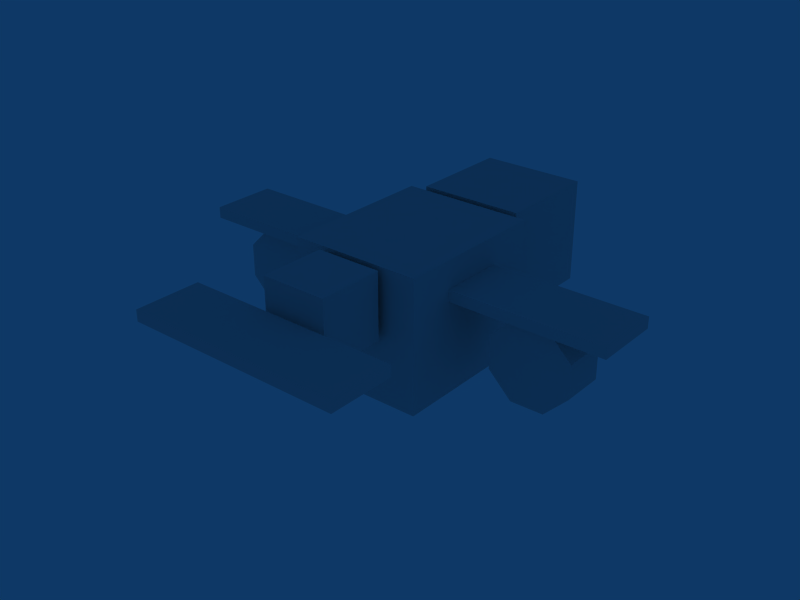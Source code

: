 # Source: cod-mother.blend  (saved by Blender 2.49.2; exported with 4.5.12 LTS)
import bpy
from mathutils import Matrix  # noqa: F401  (used for matrix-valued properties, if any)

bpy.ops.wm.read_factory_settings(use_empty=True)
scene = bpy.context.scene
scene.name = 'Scene'

# ---- collections
col_collection_1 = bpy.data.collections.new('Collection 1'); scene.collection.children.link(col_collection_1)

# ---- world
world_world = bpy.data.worlds.new('World'); scene.world = world_world
world_world.color = (0.05656, 0.2208, 0.4)
world_world.use_sun_shadow = False
world_world.sun_shadow_jitter_overblur = 0.0
world_world.cycles.sampling_method = 'MANUAL'
world_world.cycles.sample_map_resolution = 256

# ---- meshes
me_cube_004 = bpy.data.meshes.new('Cube.004')
me_cube_004.from_pydata([(-0.08244, -0.1789, 0.07115), (-0.08242, -0.1289, 0.07115), (0.08244, -0.129, 0.07115), (0.08242, -0.179, 0.07115), (-0.08244, -0.1789, 0.07964), (-0.08242, -0.1289, 0.07964), (0.08244, -0.129, 0.07964), (0.08242, -0.179, 0.07964), (0.025, -0.07336, 0.05039), (0.025, -0.1234, 0.05039), (-0.025, -0.1234, 0.05039), (-0.025, -0.07336, 0.05039), (0.025, -0.07336, 0.1004), (0.025, -0.1234, 0.1004), (-0.025, -0.1234, 0.1004), (-0.025, -0.07336, 0.1004), (0.05, 0.05145, 0.0008027), (0.05, -0.06855, 0.0008027), (-0.05, -0.06855, 0.0008027), (-0.05, 0.05145, 0.0008027), (0.05, 0.05145, 0.1008), (0.05, -0.06855, 0.1008), (-0.05, -0.06855, 0.1008), (-0.05, 0.05145, 0.1008), (0.04, 0.1362, 0.02149), (0.04, 0.05622, 0.02149), (-0.04, 0.05622, 0.02149), (-0.04, 0.1362, 0.02149), (0.04, 0.1362, 0.1015), (0.04, 0.05622, 0.1015), (-0.04, 0.05622, 0.1015), (-0.04, 0.1362, 0.1015), (0.1667, -0.03329, 0.07964), (0.1667, 0.01671, 0.07964), (0.00183, 0.01678, 0.07964), (0.001809, -0.03322, 0.07964), (0.1667, -0.03329, 0.07115), (0.1667, 0.01671, 0.07115), (0.00183, 0.01678, 0.07115), (0.001809, -0.03322, 0.07115), (-0.1677, -0.03322, 0.07115), (-0.1677, 0.01678, 0.07115), (-0.002818, 0.01671, 0.07115), (-0.002839, -0.03329, 0.07115), (-0.1677, -0.03322, 0.07964), (-0.1677, 0.01678, 0.07964), (-0.002818, 0.01671, 0.07964), (-0.002839, -0.03329, 0.07964), (0.1391, -0.02508, 0.02814), (0.139, -0.02507, 0.05337), (0.1211, -0.02507, 0.07113), (0.09582, -0.02507, 0.07102), (0.07806, -0.02507, 0.0531), (0.07817, -0.02507, 0.02787), (0.09609, -0.02508, 0.01011), (0.1213, -0.02508, 0.01022), (0.1391, 0.007883, 0.02813), (0.139, 0.00789, 0.05336), (0.1211, 0.007897, 0.07113), (0.09583, 0.0079, 0.07101), (0.07806, 0.007897, 0.05309), (0.07818, 0.00789, 0.02786), (0.0961, 0.007883, 0.0101), (0.1213, 0.007881, 0.01021), (0.1086, -0.02507, 0.04062), (0.1086, 0.00789, 0.04061), (-0.1117, 0.00789, 0.04061), (-0.1117, -0.02507, 0.04062), (-0.09898, 0.007881, 0.01021), (-0.1242, 0.007883, 0.0101), (-0.1421, 0.00789, 0.02786), (-0.1422, 0.007897, 0.05309), (-0.1245, 0.0079, 0.07101), (-0.09925, 0.007897, 0.07113), (-0.08133, 0.00789, 0.05336), (-0.08121, 0.007883, 0.02813), (-0.09898, -0.02508, 0.01022), (-0.1242, -0.02508, 0.01011), (-0.1421, -0.02507, 0.02787), (-0.1422, -0.02507, 0.0531), (-0.1245, -0.02507, 0.07102), (-0.09925, -0.02507, 0.07113), (-0.08133, -0.02507, 0.05337), (-0.08122, -0.02508, 0.02814)], [], [(0, 1, 2, 3), (4, 7, 6, 5), (0, 4, 5, 1), (1, 5, 6, 2), (2, 6, 7, 3), (4, 0, 3, 7), (8, 9, 10, 11), (12, 15, 14, 13), (8, 12, 13, 9), (9, 13, 14, 10), (10, 14, 15, 11), (12, 8, 11, 15), (16, 17, 18, 19), (20, 23, 22, 21), (16, 20, 21, 17), (17, 21, 22, 18), (18, 22, 23, 19), (20, 16, 19, 23), (24, 25, 26, 27), (28, 31, 30, 29), (24, 28, 29, 25), (25, 29, 30, 26), (26, 30, 31, 27), (28, 24, 27, 31), (35, 39, 36, 32), (37, 33, 32, 36), (38, 34, 33, 37), (39, 35, 34, 38), (35, 32, 33, 34), (39, 38, 37, 36), (40, 41, 42, 43), (44, 47, 46, 45), (40, 44, 45, 41), (41, 45, 46, 42), (42, 46, 47, 43), (44, 40, 43, 47), (64, 48, 49), (65, 57, 56), (64, 49, 50), (65, 58, 57), (64, 50, 51), (65, 59, 58), (64, 51, 52), (65, 60, 59), (64, 52, 53), (65, 61, 60), (64, 53, 54), (65, 62, 61), (64, 54, 55), (65, 63, 62), (64, 55, 48), (65, 56, 63), (48, 56, 57, 49), (49, 57, 58, 50), (50, 58, 59, 51), (51, 59, 60, 52), (52, 60, 61, 53), (53, 61, 62, 54), (54, 62, 63, 55), (55, 63, 56, 48), (76, 68, 75, 83), (77, 69, 68, 76), (78, 70, 69, 77), (79, 71, 70, 78), (80, 72, 71, 79), (81, 73, 72, 80), (82, 74, 73, 81), (83, 75, 74, 82), (66, 75, 68), (67, 76, 83), (66, 68, 69), (67, 77, 76), (66, 69, 70), (67, 78, 77), (66, 70, 71), (67, 79, 78), (66, 71, 72), (67, 80, 79), (66, 72, 73), (67, 81, 80), (66, 73, 74), (67, 82, 81), (66, 74, 75), (67, 83, 82)])
_uv = me_cube_004.uv_layers.new(name='UVTex')
_uv.uv.foreach_set('vector', [0.4748, 0.1931, 0.4739, 0.4961, 0.007683, 0.4955, 0.008557, 0.1925, 0.00812, 0.1928, 0.4743, 0.1928, 0.4743, 0.4958, 0.00812, 0.4958, 0.2133, 0.4216, 0.2541, 0.4216, 0.2541, 0.4624, 0.2133, 0.4624, 0.2133, 0.4216, 0.2541, 0.4216, 0.2541, 0.4624, 0.2133, 0.4624, 0.2133, 0.4216, 0.2541, 0.4216, 0.2541, 0.4624, 0.2133, 0.4624, 0.2133, 0.4216, 0.2541, 0.4216, 0.2541, 0.4624, 0.2133, 0.4624, 0.002364, 0.6316, 0.5016, 0.6316, 0.5016, 0.9998, 0.002364, 0.9998, 0.002364, 0.6316, 0.5016, 0.6316, 0.5016, 0.9998, 0.002364, 0.9998, 0.002364, 0.6316, 0.5016, 0.6316, 0.5016, 0.9998, 0.002364, 0.9998, 0.5691, 0.8457, 0.6045, 0.8457, 0.6045, 0.8811, 0.5691, 0.8811, 0.002364, 0.6316, 0.5016, 0.6316, 0.5016, 0.9998, 0.002364, 0.9998, 0.5666, 0.8407, 0.607, 0.8407, 0.607, 0.8811, 0.5666, 0.8811, 0.0, 0.6292, 0.4996, 0.6292, 0.4996, 1.0, 0.0, 1.0, 0.0, 0.6292, 0.4996, 0.6292, 0.4996, 1.0, 0.0, 1.0, 0.0, 0.6292, 0.4996, 0.6292, 0.4996, 1.0, 0.0, 1.0, 0.5654, 0.8415, 0.6107, 0.8415, 0.6107, 0.8868, 0.5654, 0.8868, 0.0, 0.6292, 0.4996, 0.6292, 0.4996, 1.0, 0.0, 1.0, 0.5694, 0.8463, 0.6026, 0.8463, 0.6026, 0.8795, 0.5694, 0.8795, 0.6032, 0.8535, 0.6032, 0.8794, 0.577, 0.8793, 0.577, 0.8535, 0.9947, 0.911, 0.9943, 0.9978, 0.5081, 0.9974, 0.5085, 0.9106, 1.003, 0.5094, 1.003, 0.9978, 0.5081, 0.9974, 0.5085, 0.509, 1.003, 0.5094, 1.003, 0.9978, 0.5081, 0.9974, 0.5085, 0.509, 0.5081, 0.5094, 0.5085, 0.9978, 1.003, 0.9974, 1.003, 0.509, 1.003, 0.9974, 1.003, 0.509, 0.9139, 0.5094, 0.9144, 0.9978, 0.2133, 0.4216, 0.2541, 0.4216, 0.2541, 0.4624, 0.2133, 0.4624, 0.2133, 0.4216, 0.2541, 0.4216, 0.2541, 0.4624, 0.2133, 0.4624, 0.2133, 0.4216, 0.2541, 0.4216, 0.2541, 0.4624, 0.2133, 0.4624, 0.2133, 0.4216, 0.2541, 0.4216, 0.2541, 0.4624, 0.2133, 0.4624, 0.00812, 0.1928, 0.4743, 0.1928, 0.4743, 0.4958, 0.00812, 0.4958, 0.4748, 0.1931, 0.4739, 0.4961, 0.007683, 0.4955, 0.008557, 0.1925, 0.4748, 0.1931, 0.4739, 0.4961, 0.007683, 0.4955, 0.008557, 0.1925, 0.00812, 0.1928, 0.4743, 0.1928, 0.4743, 0.4958, 0.00812, 0.4958, 0.2133, 0.4216, 0.2541, 0.4216, 0.2541, 0.4624, 0.2133, 0.4624, 0.2133, 0.4216, 0.2541, 0.4216, 0.2541, 0.4624, 0.2133, 0.4624, 0.2133, 0.4216, 0.2541, 0.4216, 0.2541, 0.4624, 0.2133, 0.4624, 0.2133, 0.4216, 0.2541, 0.4216, 0.2541, 0.4624, 0.2133, 0.4624, 0.7635, 0.7055, 0.7991, 0.7055, 0.7991, 0.7412, 0.7635, 0.7055, 0.7991, 0.7412, 0.7991, 0.7055, 0.7635, 0.7055, 0.7991, 0.7055, 0.7991, 0.7412, 0.7635, 0.7055, 0.7991, 0.7412, 0.7991, 0.7055, 0.7635, 0.7055, 0.7991, 0.7055, 0.7991, 0.7412, 0.7635, 0.7055, 0.7991, 0.7412, 0.7991, 0.7055, 0.7635, 0.7055, 0.7991, 0.7055, 0.7991, 0.7412, 0.7635, 0.7055, 0.7991, 0.7412, 0.7991, 0.7055, 0.7635, 0.7055, 0.7991, 0.7055, 0.7991, 0.7412, 0.7635, 0.7055, 0.7991, 0.7412, 0.7991, 0.7055, 0.7635, 0.7055, 0.7991, 0.7055, 0.7991, 0.7412, 0.7635, 0.7055, 0.7991, 0.7412, 0.7991, 0.7055, 0.7635, 0.7055, 0.7991, 0.7055, 0.7991, 0.7412, 0.7635, 0.7055, 0.7991, 0.7412, 0.7991, 0.7055, 0.7635, 0.7055, 0.7991, 0.7055, 0.7991, 0.7412, 0.7635, 0.7055, 0.7991, 0.7412, 0.7991, 0.7055, 0.5491, 0.06593, 0.5491, 0.4487, 0.9319, 0.4487, 0.9319, 0.06593, 0.5491, 0.06593, 0.5491, 0.4487, 0.9319, 0.4487, 0.9319, 0.06593, 0.5491, 0.06593, 0.5491, 0.4487, 0.9319, 0.4487, 0.9319, 0.06593, 0.5491, 0.06593, 0.5491, 0.4487, 0.9319, 0.4487, 0.9319, 0.06593, 0.5491, 0.06593, 0.5491, 0.4487, 0.9319, 0.4487, 0.9319, 0.06593, 0.5491, 0.06593, 0.5491, 0.4487, 0.9319, 0.4487, 0.9319, 0.06593, 0.5491, 0.06593, 0.5491, 0.4487, 0.9319, 0.4487, 0.9319, 0.06593, 0.5491, 0.06593, 0.5491, 0.4487, 0.9319, 0.4487, 0.9319, 0.06593, 0.5491, 0.06593, 0.5491, 0.4487, 0.9319, 0.4487, 0.9319, 0.06593, 0.5491, 0.06593, 0.5491, 0.4487, 0.9319, 0.4487, 0.9319, 0.06593, 0.5491, 0.06593, 0.5491, 0.4487, 0.9319, 0.4487, 0.9319, 0.06593, 0.5491, 0.06593, 0.5491, 0.4487, 0.9319, 0.4487, 0.9319, 0.06593, 0.5491, 0.06593, 0.5491, 0.4487, 0.9319, 0.4487, 0.9319, 0.06593, 0.5491, 0.06593, 0.5491, 0.4487, 0.9319, 0.4487, 0.9319, 0.06593, 0.5491, 0.06593, 0.5491, 0.4487, 0.9319, 0.4487, 0.9319, 0.06593, 0.5491, 0.06593, 0.5491, 0.4487, 0.9319, 0.4487, 0.9319, 0.06593, 0.7635, 0.7055, 0.7991, 0.7412, 0.7991, 0.7055, 0.7635, 0.7055, 0.7991, 0.7055, 0.7991, 0.7412, 0.7635, 0.7055, 0.7991, 0.7412, 0.7991, 0.7055, 0.7635, 0.7055, 0.7991, 0.7055, 0.7991, 0.7412, 0.7635, 0.7055, 0.7991, 0.7412, 0.7991, 0.7055, 0.7635, 0.7055, 0.7991, 0.7055, 0.7991, 0.7412, 0.7635, 0.7055, 0.7991, 0.7412, 0.7991, 0.7055, 0.7635, 0.7055, 0.7991, 0.7055, 0.7991, 0.7412, 0.7635, 0.7055, 0.7991, 0.7412, 0.7991, 0.7055, 0.7635, 0.7055, 0.7991, 0.7055, 0.7991, 0.7412, 0.7635, 0.7055, 0.7991, 0.7412, 0.7991, 0.7055, 0.7635, 0.7055, 0.7991, 0.7055, 0.7991, 0.7412, 0.7635, 0.7055, 0.7991, 0.7412, 0.7991, 0.7055, 0.7635, 0.7055, 0.7991, 0.7055, 0.7991, 0.7412, 0.7635, 0.7055, 0.7991, 0.7412, 0.7991, 0.7055, 0.7635, 0.7055, 0.7991, 0.7055, 0.7991, 0.7412])
me_cube_004.use_remesh_preserve_volume = False
me_cube_004.use_remesh_preserve_attributes = False
me_cube_004.use_mirror_vertex_groups = False
me_cube_004.update()

# ---- objects
ob_cube_003 = bpy.data.objects.new('Cube.003', me_cube_004)

# ---- transforms, parenting, visibility, modifiers, constraints
ob_cube_003.location = (0.0, 0.0, 0.0)
ob_cube_003.scale = (100.0, 100.0, 100.0)
ob_cube_003.lock_rotations_4d = False
ob_cube_003.empty_display_type = 'ARROWS'
ob_cube_003.lineart.crease_threshold = 0.0

# ---- collection membership
col_collection_1.objects.link(ob_cube_003)

# ---- scene / render settings (as saved in the file)
scene.frame_start = 1; scene.frame_end = 250; scene.frame_set(37)
scene.render.engine = 'BLENDER_EEVEE_NEXT'
scene.render.image_settings.file_format = 'JPEG'
scene.render.image_settings.color_mode = 'RGB'
scene.render.image_settings.compression = 90
scene.render.resolution_x = 800
scene.render.resolution_y = 600
scene.render.pixel_aspect_x = 100.0
scene.render.pixel_aspect_y = 100.0
scene.render.fps = 25
scene.render.dither_intensity = 0.0
scene.render.use_compositing = False
scene.render.use_sequencer = False
scene.render.bake_margin = 2
scene.render.bake_bias = 0.0
scene.render.use_stamp_time = False
scene.render.use_stamp_date = False
scene.render.use_stamp_frame = False
scene.render.use_stamp_camera = False
scene.render.use_stamp_scene = False
scene.render.use_stamp_filename = False
scene.render.use_stamp_render_time = False
scene.render.stamp_font_size = 0
scene.cycles.use_denoising = False
scene.cycles.samples = 10
scene.cycles.sampling_pattern = 'TABULATED_SOBOL'
scene.cycles.light_sampling_threshold = 0.0
scene.cycles.use_adaptive_sampling = False
scene.cycles.use_light_tree = False
scene.cycles.blur_glossy = 0.0
scene.cycles.volume_bounces = 1
scene.cycles.pixel_filter_type = 'GAUSSIAN'
scene.cycles.sample_clamp_indirect = 0.0
scene.view_settings.view_transform = 'Raw'
bpy.context.view_layer.update()

# ---- added for rendering (the .blend has no active camera): camera
cam_auto = bpy.data.cameras.new('AutoCamera')
cam_auto.lens = 50.0
cam_auto.sensor_width = 36.0
cam_auto.clip_end = 1000.0
ob_auto_camera = bpy.data.objects.new('AutoCamera', cam_auto)
scene.collection.objects.link(ob_auto_camera)
ob_auto_camera.location = (43.4741, -54.3677, 39.9345)
ob_auto_camera.rotation_euler = (1.09748, -7.21219e-08, 0.694738)
scene.camera = ob_auto_camera
bpy.context.view_layer.update()
